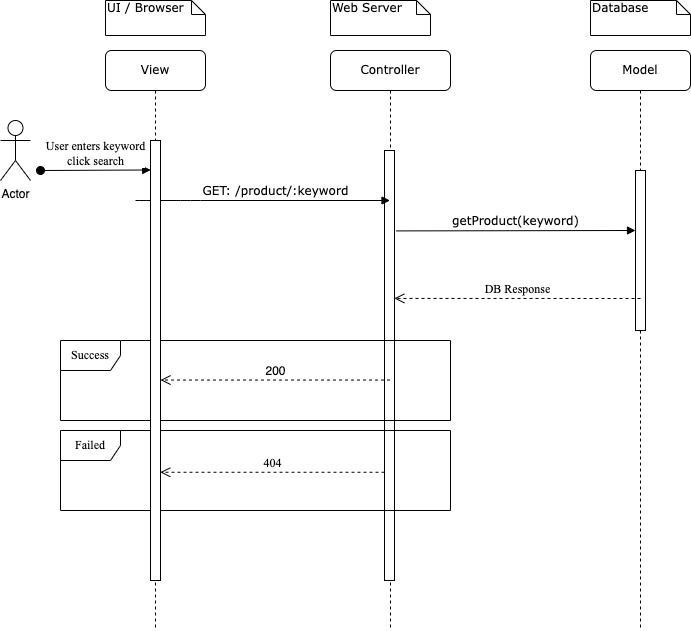

The diagram above was exported from draw.io. Its source (the exported page's mxGraphModel, read from the mxfile embedded in the PNG):
<mxGraphModel dx="823" dy="544" grid="1" gridSize="10" guides="1" tooltips="1" connect="1" arrows="1" fold="1" page="1" pageScale="1" pageWidth="827" pageHeight="1169" math="0" shadow="0">
  <root>
    <mxCell id="0" />
    <mxCell id="1" parent="0" />
    <mxCell id="hvJZa5iJ-qpJTW6w8hqm-1" value="Controller" style="shape=umlLifeline;perimeter=lifelinePerimeter;whiteSpace=wrap;html=1;container=1;collapsible=0;recursiveResize=0;outlineConnect=0;rounded=1;shadow=0;comic=0;labelBackgroundColor=none;strokeWidth=1;fontFamily=Verdana;fontSize=12;align=center;" parent="1" vertex="1">
      <mxGeometry x="350" y="80" width="120" height="580" as="geometry" />
    </mxCell>
    <mxCell id="hvJZa5iJ-qpJTW6w8hqm-2" value="" style="html=1;points=[];perimeter=orthogonalPerimeter;rounded=0;shadow=0;comic=0;labelBackgroundColor=none;strokeWidth=1;fontFamily=Verdana;fontSize=12;align=center;" parent="hvJZa5iJ-qpJTW6w8hqm-1" vertex="1">
      <mxGeometry x="54" y="100" width="10" height="430" as="geometry" />
    </mxCell>
    <mxCell id="hvJZa5iJ-qpJTW6w8hqm-5" value="Failed" style="shape=umlFrame;whiteSpace=wrap;html=1;strokeWidth=1;fontFamily=Times New Roman;fontSize=11;" parent="hvJZa5iJ-qpJTW6w8hqm-1" vertex="1">
      <mxGeometry x="-270" y="380" width="390" height="80" as="geometry" />
    </mxCell>
    <mxCell id="hvJZa5iJ-qpJTW6w8hqm-18" value="Success" style="shape=umlFrame;whiteSpace=wrap;html=1;strokeWidth=1;fontFamily=Times New Roman;fontSize=11;" parent="hvJZa5iJ-qpJTW6w8hqm-1" vertex="1">
      <mxGeometry x="-270" y="290" width="390" height="80" as="geometry" />
    </mxCell>
    <mxCell id="hvJZa5iJ-qpJTW6w8hqm-6" value="Model" style="shape=umlLifeline;perimeter=lifelinePerimeter;whiteSpace=wrap;html=1;container=1;collapsible=0;recursiveResize=0;outlineConnect=0;rounded=1;shadow=0;comic=0;labelBackgroundColor=none;strokeWidth=1;fontFamily=Verdana;fontSize=12;align=center;" parent="1" vertex="1">
      <mxGeometry x="610" y="80" width="100" height="580" as="geometry" />
    </mxCell>
    <mxCell id="hvJZa5iJ-qpJTW6w8hqm-7" value="" style="html=1;points=[];perimeter=orthogonalPerimeter;rounded=0;shadow=0;comic=0;labelBackgroundColor=none;strokeWidth=1;fontFamily=Verdana;fontSize=12;align=center;" parent="hvJZa5iJ-qpJTW6w8hqm-6" vertex="1">
      <mxGeometry x="45" y="120" width="10" height="160" as="geometry" />
    </mxCell>
    <mxCell id="hvJZa5iJ-qpJTW6w8hqm-8" value="View" style="shape=umlLifeline;perimeter=lifelinePerimeter;whiteSpace=wrap;html=1;container=1;collapsible=0;recursiveResize=0;outlineConnect=0;rounded=1;shadow=0;comic=0;labelBackgroundColor=none;strokeWidth=1;fontFamily=Verdana;fontSize=12;align=center;" parent="1" vertex="1">
      <mxGeometry x="125" y="80" width="100" height="580" as="geometry" />
    </mxCell>
    <mxCell id="hvJZa5iJ-qpJTW6w8hqm-10" value="GET: /product/:keyword" style="html=1;verticalAlign=bottom;endArrow=block;labelBackgroundColor=none;fontFamily=Verdana;fontSize=12;edgeStyle=elbowEdgeStyle;elbow=vertical;startArrow=none;" parent="1" source="hvJZa5iJ-qpJTW6w8hqm-9" target="hvJZa5iJ-qpJTW6w8hqm-1" edge="1">
      <mxGeometry x="-0.0008" relative="1" as="geometry">
        <mxPoint x="155" y="230" as="sourcePoint" />
        <mxPoint x="394.82000000000005" y="229.80000000000007" as="targetPoint" />
        <Array as="points">
          <mxPoint x="210" y="230" />
        </Array>
        <mxPoint as="offset" />
      </mxGeometry>
    </mxCell>
    <mxCell id="hvJZa5iJ-qpJTW6w8hqm-11" value="getProduct(keyword)" style="html=1;verticalAlign=bottom;endArrow=block;entryX=0;entryY=0;labelBackgroundColor=none;fontFamily=Verdana;fontSize=12;edgeStyle=elbowEdgeStyle;elbow=vertical;exitX=1.164;exitY=0.187;exitDx=0;exitDy=0;exitPerimeter=0;" parent="1" source="hvJZa5iJ-qpJTW6w8hqm-2" edge="1">
      <mxGeometry x="0.0031" relative="1" as="geometry">
        <mxPoint x="405" y="260.33333333333337" as="sourcePoint" />
        <mxPoint x="655" y="260.0000000000002" as="targetPoint" />
        <mxPoint as="offset" />
      </mxGeometry>
    </mxCell>
    <mxCell id="hvJZa5iJ-qpJTW6w8hqm-16" value="&lt;font face=&quot;Times New Roman&quot; style=&quot;font-size: 11px;&quot;&gt;User enters keyword&lt;br style=&quot;&quot;&gt;click search&lt;/font&gt;" style="html=1;verticalAlign=bottom;startArrow=oval;startFill=1;endArrow=block;startSize=8;rounded=0;fontSize=1;entryX=0.019;entryY=0.067;entryDx=0;entryDy=0;entryPerimeter=0;" parent="1" target="hvJZa5iJ-qpJTW6w8hqm-9" edge="1">
      <mxGeometry x="0.0056" width="60" relative="1" as="geometry">
        <mxPoint x="60" y="200" as="sourcePoint" />
        <mxPoint x="130" y="200" as="targetPoint" />
        <mxPoint as="offset" />
      </mxGeometry>
    </mxCell>
    <mxCell id="hvJZa5iJ-qpJTW6w8hqm-12" value="UI / Browser" style="shape=note;whiteSpace=wrap;html=1;size=14;verticalAlign=top;align=left;spacingTop=-6;rounded=0;shadow=0;comic=0;labelBackgroundColor=none;strokeWidth=1;fontFamily=Verdana;fontSize=12" parent="1" vertex="1">
      <mxGeometry x="125" y="30" width="100" height="35" as="geometry" />
    </mxCell>
    <mxCell id="hvJZa5iJ-qpJTW6w8hqm-13" value="Web Server" style="shape=note;whiteSpace=wrap;html=1;size=14;verticalAlign=top;align=left;spacingTop=-6;rounded=0;shadow=0;comic=0;labelBackgroundColor=none;strokeWidth=1;fontFamily=Verdana;fontSize=12" parent="1" vertex="1">
      <mxGeometry x="350" y="30" width="100" height="35" as="geometry" />
    </mxCell>
    <mxCell id="hvJZa5iJ-qpJTW6w8hqm-14" value="Database" style="shape=note;whiteSpace=wrap;html=1;size=14;verticalAlign=top;align=left;spacingTop=-6;rounded=0;shadow=0;comic=0;labelBackgroundColor=none;strokeWidth=1;fontFamily=Verdana;fontSize=12" parent="1" vertex="1">
      <mxGeometry x="610" y="30" width="100" height="35" as="geometry" />
    </mxCell>
    <mxCell id="hvJZa5iJ-qpJTW6w8hqm-15" value="Actor" style="shape=umlActor;verticalLabelPosition=bottom;verticalAlign=top;html=1;outlineConnect=0;fillColor=none;strokeColor=#000000;strokeWidth=1;shadow=0;" parent="1" vertex="1">
      <mxGeometry x="20" y="150" width="30" height="60" as="geometry" />
    </mxCell>
    <mxCell id="hvJZa5iJ-qpJTW6w8hqm-17" value="DB Response" style="html=1;verticalAlign=bottom;endArrow=open;dashed=1;endSize=8;rounded=0;labelBackgroundColor=none;fontFamily=Times New Roman;fontSize=11;entryX=0.982;entryY=0.344;entryDx=0;entryDy=0;entryPerimeter=0;" parent="1" target="hvJZa5iJ-qpJTW6w8hqm-2" edge="1">
      <mxGeometry relative="1" as="geometry">
        <mxPoint x="660" y="328" as="sourcePoint" />
        <mxPoint x="410" y="300" as="targetPoint" />
        <Array as="points" />
      </mxGeometry>
    </mxCell>
    <mxCell id="hvJZa5iJ-qpJTW6w8hqm-20" value="404" style="html=1;verticalAlign=bottom;endArrow=open;dashed=1;endSize=8;rounded=0;labelBackgroundColor=none;fontFamily=Times New Roman;fontSize=12;entryX=0.973;entryY=0.754;entryDx=0;entryDy=0;entryPerimeter=0;" parent="1" source="hvJZa5iJ-qpJTW6w8hqm-2" target="hvJZa5iJ-qpJTW6w8hqm-9" edge="1">
      <mxGeometry x="0.0029" relative="1" as="geometry">
        <mxPoint x="395.79999999999995" y="498.04999999999995" as="sourcePoint" />
        <mxPoint x="155.08000000000004" y="496.6" as="targetPoint" />
        <mxPoint as="offset" />
      </mxGeometry>
    </mxCell>
    <mxCell id="CBoHY7d1mUog4QlqNmfR-1" value="" style="html=1;verticalAlign=bottom;endArrow=none;labelBackgroundColor=none;fontFamily=Verdana;fontSize=12;edgeStyle=elbowEdgeStyle;elbow=vertical;" parent="1" target="hvJZa5iJ-qpJTW6w8hqm-9" edge="1">
      <mxGeometry x="-0.0008" relative="1" as="geometry">
        <mxPoint x="155" y="230" as="sourcePoint" />
        <mxPoint x="409.5" y="230" as="targetPoint" />
        <Array as="points" />
        <mxPoint as="offset" />
      </mxGeometry>
    </mxCell>
    <mxCell id="hvJZa5iJ-qpJTW6w8hqm-9" value="" style="html=1;points=[];perimeter=orthogonalPerimeter;rounded=0;shadow=0;comic=0;labelBackgroundColor=none;strokeWidth=1;fontFamily=Verdana;fontSize=12;align=center;" parent="1" vertex="1">
      <mxGeometry x="170" y="170" width="10" height="440" as="geometry" />
    </mxCell>
    <mxCell id="CBoHY7d1mUog4QlqNmfR-2" value="200" style="html=1;verticalAlign=bottom;endArrow=open;dashed=1;endSize=8;rounded=0;labelBackgroundColor=none;" parent="1" source="hvJZa5iJ-qpJTW6w8hqm-1" edge="1">
      <mxGeometry x="-0.0018" relative="1" as="geometry">
        <mxPoint x="260" y="409.55" as="sourcePoint" />
        <mxPoint x="180" y="409.55" as="targetPoint" />
        <mxPoint as="offset" />
      </mxGeometry>
    </mxCell>
  </root>
</mxGraphModel>